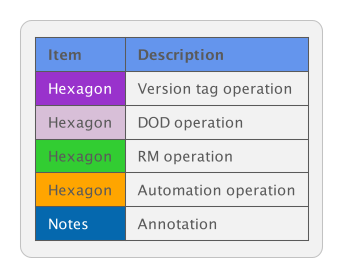

The diagram above was rendered by PlantUML. Its source (embedded in the PNG):
@startuml
!theme bluegray
skinparam FooterFontColor black
legend top left
    |<#CornflowerBlue> **Item** |<#CornflowerBlue> **Description** |
    |<#DarkOrchid> <color #white>Hexagon</color> | Version tag operation |
    |<#Thistle> Hexagon | DOD operation |
    |<#LimeGreen> Hexagon | RM operation |
    |<#Orange> Hexagon | Automation operation |
    |<#0568ae> <color #white>Notes </color> | Annotation |
endlegend
@enduml